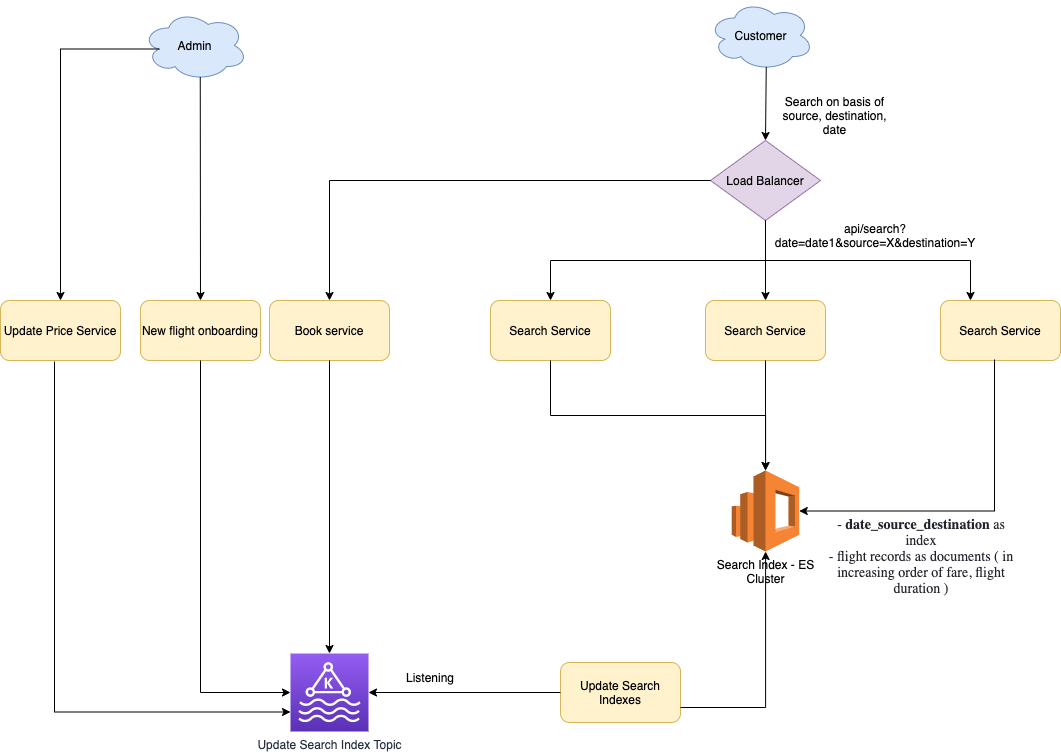

The diagram above was exported from draw.io. Its source (the exported page's mxGraphModel, read from the mxfile embedded in the PNG):
<mxGraphModel dx="1636" dy="349" grid="1" gridSize="10" guides="1" tooltips="1" connect="1" arrows="1" fold="1" page="1" pageScale="1" pageWidth="850" pageHeight="1100" math="0" shadow="0">
  <root>
    <mxCell id="0" />
    <mxCell id="1" parent="0" />
    <mxCell id="vAlPWBbDWoFCUTtDWhU5-1" value="Customer" style="ellipse;shape=cloud;whiteSpace=wrap;html=1;fillColor=#dae8fc;strokeColor=#6c8ebf;" parent="1" vertex="1">
      <mxGeometry x="388" y="40" width="105" height="70" as="geometry" />
    </mxCell>
    <mxCell id="vAlPWBbDWoFCUTtDWhU5-2" value="Load Balancer" style="rhombus;whiteSpace=wrap;html=1;fillColor=#e1d5e7;strokeColor=#9673a6;" parent="1" vertex="1">
      <mxGeometry x="390" y="180" width="110" height="80" as="geometry" />
    </mxCell>
    <mxCell id="vAlPWBbDWoFCUTtDWhU5-3" value="Search Service" style="rounded=1;whiteSpace=wrap;html=1;fillColor=#fff2cc;strokeColor=#d6b656;" parent="1" vertex="1">
      <mxGeometry x="170" y="340" width="120" height="60" as="geometry" />
    </mxCell>
    <mxCell id="vAlPWBbDWoFCUTtDWhU5-4" value="Search Service" style="rounded=1;whiteSpace=wrap;html=1;fillColor=#fff2cc;strokeColor=#d6b656;" parent="1" vertex="1">
      <mxGeometry x="385" y="340" width="120" height="60" as="geometry" />
    </mxCell>
    <mxCell id="vAlPWBbDWoFCUTtDWhU5-5" value="Search Service" style="rounded=1;whiteSpace=wrap;html=1;fillColor=#fff2cc;strokeColor=#d6b656;" parent="1" vertex="1">
      <mxGeometry x="620" y="340" width="120" height="60" as="geometry" />
    </mxCell>
    <mxCell id="vAlPWBbDWoFCUTtDWhU5-6" value="" style="endArrow=classic;html=1;rounded=0;exitX=0.5;exitY=1;exitDx=0;exitDy=0;entryX=0.5;entryY=0;entryDx=0;entryDy=0;edgeStyle=orthogonalEdgeStyle;" parent="1" source="vAlPWBbDWoFCUTtDWhU5-2" target="vAlPWBbDWoFCUTtDWhU5-3" edge="1">
      <mxGeometry width="50" height="50" relative="1" as="geometry">
        <mxPoint x="380" y="310" as="sourcePoint" />
        <mxPoint x="425" y="290" as="targetPoint" />
      </mxGeometry>
    </mxCell>
    <mxCell id="vAlPWBbDWoFCUTtDWhU5-7" value="" style="endArrow=classic;html=1;rounded=0;exitX=0.5;exitY=1;exitDx=0;exitDy=0;" parent="1" source="vAlPWBbDWoFCUTtDWhU5-2" target="vAlPWBbDWoFCUTtDWhU5-4" edge="1">
      <mxGeometry width="50" height="50" relative="1" as="geometry">
        <mxPoint x="380" y="310" as="sourcePoint" />
        <mxPoint x="430" y="260" as="targetPoint" />
      </mxGeometry>
    </mxCell>
    <mxCell id="vAlPWBbDWoFCUTtDWhU5-8" value="" style="endArrow=classic;html=1;rounded=0;entryX=0.25;entryY=0;entryDx=0;entryDy=0;exitX=0.5;exitY=1;exitDx=0;exitDy=0;edgeStyle=orthogonalEdgeStyle;" parent="1" source="vAlPWBbDWoFCUTtDWhU5-2" target="vAlPWBbDWoFCUTtDWhU5-5" edge="1">
      <mxGeometry width="50" height="50" relative="1" as="geometry">
        <mxPoint x="430" y="260" as="sourcePoint" />
        <mxPoint x="430" y="260" as="targetPoint" />
      </mxGeometry>
    </mxCell>
    <mxCell id="vAlPWBbDWoFCUTtDWhU5-10" value="Search Index - ES&lt;br&gt;Cluster" style="outlineConnect=0;dashed=0;verticalLabelPosition=bottom;verticalAlign=top;align=center;html=1;shape=mxgraph.aws3.elasticsearch_service;fillColor=#F58534;gradientColor=none;" parent="1" vertex="1">
      <mxGeometry x="411.25" y="510" width="67.5" height="81" as="geometry" />
    </mxCell>
    <mxCell id="vAlPWBbDWoFCUTtDWhU5-16" value="" style="endArrow=classic;html=1;rounded=0;exitX=0.55;exitY=0.95;exitDx=0;exitDy=0;exitPerimeter=0;entryX=0.5;entryY=0;entryDx=0;entryDy=0;" parent="1" source="vAlPWBbDWoFCUTtDWhU5-1" target="vAlPWBbDWoFCUTtDWhU5-2" edge="1">
      <mxGeometry width="50" height="50" relative="1" as="geometry">
        <mxPoint x="380" y="290" as="sourcePoint" />
        <mxPoint x="430" y="240" as="targetPoint" />
      </mxGeometry>
    </mxCell>
    <mxCell id="vAlPWBbDWoFCUTtDWhU5-20" value="" style="endArrow=classic;html=1;rounded=0;exitX=0.5;exitY=1;exitDx=0;exitDy=0;edgeStyle=orthogonalEdgeStyle;" parent="1" source="vAlPWBbDWoFCUTtDWhU5-3" target="vAlPWBbDWoFCUTtDWhU5-10" edge="1">
      <mxGeometry width="50" height="50" relative="1" as="geometry">
        <mxPoint x="380" y="550" as="sourcePoint" />
        <mxPoint x="447.5" y="520" as="targetPoint" />
      </mxGeometry>
    </mxCell>
    <mxCell id="vAlPWBbDWoFCUTtDWhU5-21" value="" style="endArrow=classic;html=1;rounded=0;exitX=0.5;exitY=1;exitDx=0;exitDy=0;entryX=0.5;entryY=0;entryDx=0;entryDy=0;entryPerimeter=0;" parent="1" source="vAlPWBbDWoFCUTtDWhU5-4" target="vAlPWBbDWoFCUTtDWhU5-10" edge="1">
      <mxGeometry width="50" height="50" relative="1" as="geometry">
        <mxPoint x="270" y="410" as="sourcePoint" />
        <mxPoint x="475" y="500" as="targetPoint" />
      </mxGeometry>
    </mxCell>
    <mxCell id="vAlPWBbDWoFCUTtDWhU5-22" value="" style="endArrow=classic;html=1;rounded=0;exitX=0.45;exitY=0.983;exitDx=0;exitDy=0;exitPerimeter=0;entryX=1;entryY=0.5;entryDx=0;entryDy=0;entryPerimeter=0;edgeStyle=orthogonalEdgeStyle;" parent="1" source="vAlPWBbDWoFCUTtDWhU5-5" target="vAlPWBbDWoFCUTtDWhU5-10" edge="1">
      <mxGeometry width="50" height="50" relative="1" as="geometry">
        <mxPoint x="490" y="410" as="sourcePoint" />
        <mxPoint x="502.85678380768786" y="520.2594791328637" as="targetPoint" />
      </mxGeometry>
    </mxCell>
    <mxCell id="vAlPWBbDWoFCUTtDWhU5-23" value="&lt;p style=&quot;box-sizing: border-box; --tw-shadow:0 0 transparent; --tw-ring-inset:var(--tw-empty, ); --tw-ring-offset-width:0px; --tw-ring-offset-color:#fff; --tw-ring-color:rgba(59,130,246,0.5); --tw-ring-offset-shadow:0 0 transparent; --tw-ring-shadow:0 0 transparent; margin: 0px; padding: 0px; counter-reset: list-1 0 list-2 0 list-3 0 list-4 0 list-5 0 list-6 0 list-7 0 list-8 0 list-9 0; font-family: &amp;quot;Inv Maison Neue&amp;quot;; font-size: 14px; color: rgb(34, 37, 43); text-align: center; font-style: normal; font-variant-ligatures: normal; font-variant-caps: normal; letter-spacing: normal; orphans: 2; text-indent: 0px; text-transform: none; widows: 2; word-spacing: 0px; -webkit-text-stroke-width: 0px; background-color: rgb(255, 255, 255); text-decoration-thickness: initial; text-decoration-style: initial; text-decoration-color: initial;&quot; class=&quot;ql-align-center&quot;&gt;-&amp;nbsp;&lt;b&gt;date_source_destination&lt;/b&gt;&amp;nbsp;as index&lt;/p&gt;&lt;p style=&quot;box-sizing: border-box; --tw-shadow:0 0 transparent; --tw-ring-inset:var(--tw-empty, ); --tw-ring-offset-width:0px; --tw-ring-offset-color:#fff; --tw-ring-color:rgba(59,130,246,0.5); --tw-ring-offset-shadow:0 0 transparent; --tw-ring-shadow:0 0 transparent; margin: 0px; padding: 0px; counter-reset: list-1 0 list-2 0 list-3 0 list-4 0 list-5 0 list-6 0 list-7 0 list-8 0 list-9 0; font-family: &amp;quot;Inv Maison Neue&amp;quot;; font-weight: 300; font-size: 14px; color: rgb(34, 37, 43); text-align: center; font-style: normal; font-variant-ligatures: normal; font-variant-caps: normal; letter-spacing: normal; orphans: 2; text-indent: 0px; text-transform: none; widows: 2; word-spacing: 0px; -webkit-text-stroke-width: 0px; background-color: rgb(255, 255, 255); text-decoration-thickness: initial; text-decoration-style: initial; text-decoration-color: initial;&quot; class=&quot;ql-align-center&quot;&gt;- flight records as documents ( in increasing order of fare, flight duration )&lt;/p&gt;" style="text;whiteSpace=wrap;html=1;" parent="1" vertex="1">
      <mxGeometry x="500" y="550" width="200" height="60" as="geometry" />
    </mxCell>
    <mxCell id="vAlPWBbDWoFCUTtDWhU5-24" value="New flight onboarding" style="rounded=1;whiteSpace=wrap;html=1;fillColor=#fff2cc;strokeColor=#d6b656;" parent="1" vertex="1">
      <mxGeometry x="-180" y="340" width="120" height="60" as="geometry" />
    </mxCell>
    <mxCell id="vAlPWBbDWoFCUTtDWhU5-25" value="Update Search Index Topic" style="sketch=0;points=[[0,0,0],[0.25,0,0],[0.5,0,0],[0.75,0,0],[1,0,0],[0,1,0],[0.25,1,0],[0.5,1,0],[0.75,1,0],[1,1,0],[0,0.25,0],[0,0.5,0],[0,0.75,0],[1,0.25,0],[1,0.5,0],[1,0.75,0]];outlineConnect=0;fontColor=#232F3E;gradientColor=#945DF2;gradientDirection=north;fillColor=#5A30B5;strokeColor=#ffffff;dashed=0;verticalLabelPosition=bottom;verticalAlign=top;align=center;html=1;fontSize=12;fontStyle=0;aspect=fixed;shape=mxgraph.aws4.resourceIcon;resIcon=mxgraph.aws4.managed_streaming_for_kafka;" parent="1" vertex="1">
      <mxGeometry x="-30" y="693" width="78" height="78" as="geometry" />
    </mxCell>
    <mxCell id="vAlPWBbDWoFCUTtDWhU5-26" value="" style="endArrow=classic;html=1;rounded=0;exitX=0.5;exitY=1;exitDx=0;exitDy=0;entryX=0;entryY=0.5;entryDx=0;entryDy=0;entryPerimeter=0;edgeStyle=orthogonalEdgeStyle;" parent="1" source="vAlPWBbDWoFCUTtDWhU5-24" target="vAlPWBbDWoFCUTtDWhU5-25" edge="1">
      <mxGeometry width="50" height="50" relative="1" as="geometry">
        <mxPoint x="220" y="650" as="sourcePoint" />
        <mxPoint x="270" y="600" as="targetPoint" />
      </mxGeometry>
    </mxCell>
    <mxCell id="vAlPWBbDWoFCUTtDWhU5-28" value="Update Search Indexes" style="rounded=1;whiteSpace=wrap;html=1;fillColor=#fff2cc;strokeColor=#d6b656;" parent="1" vertex="1">
      <mxGeometry x="240" y="702" width="120" height="60" as="geometry" />
    </mxCell>
    <mxCell id="vAlPWBbDWoFCUTtDWhU5-36" value="" style="endArrow=classic;html=1;rounded=0;exitX=0;exitY=0.5;exitDx=0;exitDy=0;entryX=1;entryY=0.5;entryDx=0;entryDy=0;entryPerimeter=0;" parent="1" source="vAlPWBbDWoFCUTtDWhU5-28" target="vAlPWBbDWoFCUTtDWhU5-25" edge="1">
      <mxGeometry width="50" height="50" relative="1" as="geometry">
        <mxPoint x="290" y="820" as="sourcePoint" />
        <mxPoint x="340" y="770" as="targetPoint" />
      </mxGeometry>
    </mxCell>
    <mxCell id="vAlPWBbDWoFCUTtDWhU5-37" value="Listening" style="text;html=1;strokeColor=none;fillColor=none;align=center;verticalAlign=middle;whiteSpace=wrap;rounded=0;" parent="1" vertex="1">
      <mxGeometry x="80" y="702" width="60" height="30" as="geometry" />
    </mxCell>
    <mxCell id="vAlPWBbDWoFCUTtDWhU5-38" value="" style="endArrow=classic;html=1;rounded=0;exitX=1;exitY=0.75;exitDx=0;exitDy=0;edgeStyle=orthogonalEdgeStyle;" parent="1" source="vAlPWBbDWoFCUTtDWhU5-28" target="vAlPWBbDWoFCUTtDWhU5-10" edge="1">
      <mxGeometry width="50" height="50" relative="1" as="geometry">
        <mxPoint x="290" y="810" as="sourcePoint" />
        <mxPoint x="340" y="760" as="targetPoint" />
      </mxGeometry>
    </mxCell>
    <mxCell id="ZmsU_r1sI4WWfwPW7TTX-1" value="Search on basis of source, destination, date" style="text;html=1;strokeColor=none;fillColor=none;align=center;verticalAlign=middle;whiteSpace=wrap;rounded=0;" parent="1" vertex="1">
      <mxGeometry x="460" y="140" width="109" height="30" as="geometry" />
    </mxCell>
    <mxCell id="ZmsU_r1sI4WWfwPW7TTX-3" value="api/search?date=date1&amp;amp;source=X&amp;amp;destination=Y" style="text;html=1;strokeColor=none;fillColor=none;align=center;verticalAlign=middle;whiteSpace=wrap;rounded=0;" parent="1" vertex="1">
      <mxGeometry x="440" y="260" width="230" height="30" as="geometry" />
    </mxCell>
    <mxCell id="ZmsU_r1sI4WWfwPW7TTX-5" value="Book service" style="rounded=1;whiteSpace=wrap;html=1;fillColor=#fff2cc;strokeColor=#d6b656;" parent="1" vertex="1">
      <mxGeometry x="-51" y="340" width="120" height="60" as="geometry" />
    </mxCell>
    <mxCell id="ZmsU_r1sI4WWfwPW7TTX-6" value="" style="endArrow=classic;html=1;rounded=0;exitX=0.5;exitY=1;exitDx=0;exitDy=0;entryX=0.5;entryY=0;entryDx=0;entryDy=0;entryPerimeter=0;" parent="1" source="ZmsU_r1sI4WWfwPW7TTX-5" target="vAlPWBbDWoFCUTtDWhU5-25" edge="1">
      <mxGeometry width="50" height="50" relative="1" as="geometry">
        <mxPoint x="100" y="590" as="sourcePoint" />
        <mxPoint x="150" y="540" as="targetPoint" />
      </mxGeometry>
    </mxCell>
    <mxCell id="ZmsU_r1sI4WWfwPW7TTX-7" value="" style="endArrow=classic;html=1;rounded=0;exitX=0;exitY=0.5;exitDx=0;exitDy=0;entryX=0.5;entryY=0;entryDx=0;entryDy=0;edgeStyle=orthogonalEdgeStyle;" parent="1" source="vAlPWBbDWoFCUTtDWhU5-2" target="ZmsU_r1sI4WWfwPW7TTX-5" edge="1">
      <mxGeometry width="50" height="50" relative="1" as="geometry">
        <mxPoint x="100" y="300" as="sourcePoint" />
        <mxPoint x="150" y="250" as="targetPoint" />
      </mxGeometry>
    </mxCell>
    <mxCell id="ZmsU_r1sI4WWfwPW7TTX-9" value="Admin" style="ellipse;shape=cloud;whiteSpace=wrap;html=1;fillColor=#dae8fc;strokeColor=#6c8ebf;" parent="1" vertex="1">
      <mxGeometry x="-178" y="50" width="105" height="70" as="geometry" />
    </mxCell>
    <mxCell id="ZmsU_r1sI4WWfwPW7TTX-10" value="" style="endArrow=classic;html=1;rounded=0;exitX=0.55;exitY=0.95;exitDx=0;exitDy=0;exitPerimeter=0;entryX=0.5;entryY=0;entryDx=0;entryDy=0;" parent="1" source="ZmsU_r1sI4WWfwPW7TTX-9" target="vAlPWBbDWoFCUTtDWhU5-24" edge="1">
      <mxGeometry width="50" height="50" relative="1" as="geometry">
        <mxPoint x="140" y="280" as="sourcePoint" />
        <mxPoint x="190" y="230" as="targetPoint" />
      </mxGeometry>
    </mxCell>
    <mxCell id="ZmsU_r1sI4WWfwPW7TTX-11" value="Update Price Service" style="rounded=1;whiteSpace=wrap;html=1;fillColor=#fff2cc;strokeColor=#d6b656;" parent="1" vertex="1">
      <mxGeometry x="-320" y="340" width="120" height="60" as="geometry" />
    </mxCell>
    <mxCell id="ZmsU_r1sI4WWfwPW7TTX-12" value="" style="endArrow=classic;html=1;rounded=0;exitX=0.16;exitY=0.55;exitDx=0;exitDy=0;exitPerimeter=0;entryX=0.5;entryY=0;entryDx=0;entryDy=0;edgeStyle=orthogonalEdgeStyle;" parent="1" source="ZmsU_r1sI4WWfwPW7TTX-9" target="ZmsU_r1sI4WWfwPW7TTX-11" edge="1">
      <mxGeometry width="50" height="50" relative="1" as="geometry">
        <mxPoint x="-110.25" y="126.5" as="sourcePoint" />
        <mxPoint x="-110" y="350" as="targetPoint" />
      </mxGeometry>
    </mxCell>
    <mxCell id="ZmsU_r1sI4WWfwPW7TTX-13" value="" style="endArrow=classic;html=1;rounded=0;exitX=0.45;exitY=1.017;exitDx=0;exitDy=0;exitPerimeter=0;entryX=0;entryY=0.75;entryDx=0;entryDy=0;entryPerimeter=0;edgeStyle=orthogonalEdgeStyle;" parent="1" source="ZmsU_r1sI4WWfwPW7TTX-11" target="vAlPWBbDWoFCUTtDWhU5-25" edge="1">
      <mxGeometry width="50" height="50" relative="1" as="geometry">
        <mxPoint x="40" y="570" as="sourcePoint" />
        <mxPoint x="90" y="520" as="targetPoint" />
      </mxGeometry>
    </mxCell>
  </root>
</mxGraphModel>